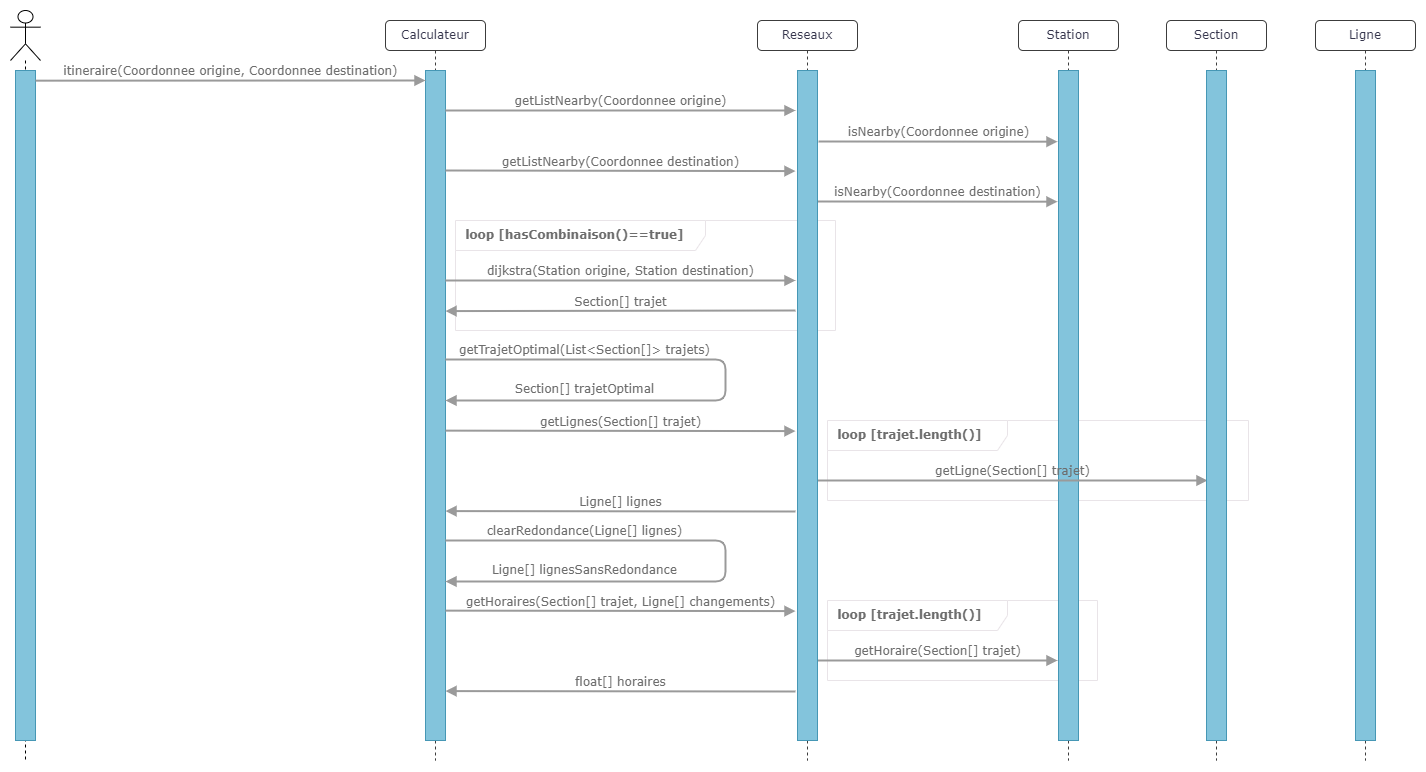

The diagram above was exported from draw.io. Its source (the exported page's mxGraphModel, read from the mxfile embedded in the PNG):
<mxGraphModel dx="1687" dy="840" grid="0" gridSize="10" guides="1" tooltips="1" connect="1" arrows="1" fold="1" page="1" pageScale="1" pageWidth="1169" pageHeight="1654" math="0" shadow="0">
  <root>
    <mxCell id="0" />
    <mxCell id="1" parent="0" />
    <mxCell id="cSmim-q1Duh_V2ZK606l-46" value="&lt;b&gt;&amp;nbsp; loop [trajet.length()]&lt;/b&gt;" style="shape=umlFrame;whiteSpace=wrap;html=1;pointerEvents=0;rounded=1;labelBackgroundColor=none;width=180;height=30;strokeColor=#e9e4e8;fontColor=#6d6d6d;align=left;fontFamily=Verdana;" vertex="1" parent="1">
      <mxGeometry x="882" y="660" width="270" height="80" as="geometry" />
    </mxCell>
    <mxCell id="cSmim-q1Duh_V2ZK606l-4" value="&lt;b&gt;&amp;nbsp; loop [hasCombinaison()==true]&lt;/b&gt;" style="shape=umlFrame;whiteSpace=wrap;html=1;pointerEvents=0;rounded=1;labelBackgroundColor=none;width=250;height=30;strokeColor=#e9e4e8;fontColor=#6d6d6d;align=left;fontFamily=Verdana;" vertex="1" parent="1">
      <mxGeometry x="510" y="280" width="380" height="110" as="geometry" />
    </mxCell>
    <mxCell id="cSmim-q1Duh_V2ZK606l-1" value="Reseaux" style="shape=umlLifeline;perimeter=lifelinePerimeter;whiteSpace=wrap;html=1;container=1;collapsible=0;recursiveResize=0;outlineConnect=0;rounded=1;shadow=0;comic=0;labelBackgroundColor=none;strokeWidth=1;fontFamily=Verdana;fontSize=12;align=center;size=30;strokeColor=#3c3c3c;fontColor=#35354c;" vertex="1" parent="1">
      <mxGeometry x="812" y="80" width="100" height="740" as="geometry" />
    </mxCell>
    <mxCell id="cSmim-q1Duh_V2ZK606l-6" value="Station" style="shape=umlLifeline;perimeter=lifelinePerimeter;whiteSpace=wrap;html=1;container=1;collapsible=0;recursiveResize=0;outlineConnect=0;rounded=1;shadow=0;comic=0;labelBackgroundColor=none;strokeWidth=1;fontFamily=Verdana;fontSize=12;align=center;size=30;fontColor=#35354c;strokeColor=#3c3c3c;" vertex="1" parent="1">
      <mxGeometry x="1073" y="80" width="100" height="740" as="geometry" />
    </mxCell>
    <mxCell id="cSmim-q1Duh_V2ZK606l-39" value="&lt;b&gt;&amp;nbsp; loop [trajet.length()]&lt;/b&gt;" style="shape=umlFrame;whiteSpace=wrap;html=1;pointerEvents=0;rounded=1;labelBackgroundColor=none;width=180;height=30;strokeColor=#e9e4e8;fontColor=#6d6d6d;align=left;fontFamily=Verdana;" vertex="1" parent="cSmim-q1Duh_V2ZK606l-6">
      <mxGeometry x="-191" y="400" width="421" height="80" as="geometry" />
    </mxCell>
    <mxCell id="cSmim-q1Duh_V2ZK606l-7" value="" style="html=1;points=[];perimeter=orthogonalPerimeter;rounded=0;shadow=0;comic=0;labelBackgroundColor=none;strokeWidth=1;fontFamily=Verdana;fontSize=12;align=center;fillColor=#83c4dc;strokeColor=#4697b5;fontColor=default;glass=0;" vertex="1" parent="cSmim-q1Duh_V2ZK606l-6">
      <mxGeometry x="40" y="50" width="20" height="670" as="geometry" />
    </mxCell>
    <mxCell id="cSmim-q1Duh_V2ZK606l-38" value="getLigne(Section[] trajet)" style="html=1;verticalAlign=bottom;endArrow=block;labelBackgroundColor=none;fontFamily=Verdana;fontSize=12;edgeStyle=elbowEdgeStyle;elbow=vertical;strokeColor=#9a9a9a;fontColor=#6d6d6d;fillColor=#bac8d3;strokeWidth=2;" edge="1" parent="cSmim-q1Duh_V2ZK606l-6">
      <mxGeometry relative="1" as="geometry">
        <mxPoint x="-201" y="460" as="sourcePoint" />
        <mxPoint x="189" y="460" as="targetPoint" />
        <Array as="points" />
        <mxPoint as="offset" />
      </mxGeometry>
    </mxCell>
    <mxCell id="cSmim-q1Duh_V2ZK606l-8" value="Ligne" style="shape=umlLifeline;perimeter=lifelinePerimeter;whiteSpace=wrap;html=1;container=1;collapsible=0;recursiveResize=0;outlineConnect=0;rounded=1;shadow=0;comic=0;labelBackgroundColor=none;strokeWidth=1;fontFamily=Verdana;fontSize=12;align=center;size=30;strokeColor=#3c3c3c;fontColor=#35354c;" vertex="1" parent="1">
      <mxGeometry x="1370" y="80" width="100" height="740" as="geometry" />
    </mxCell>
    <mxCell id="cSmim-q1Duh_V2ZK606l-9" value="Section" style="shape=umlLifeline;perimeter=lifelinePerimeter;whiteSpace=wrap;html=1;container=1;collapsible=0;recursiveResize=0;outlineConnect=0;rounded=1;shadow=0;comic=0;labelBackgroundColor=none;strokeWidth=1;fontFamily=Verdana;fontSize=12;align=center;size=30;strokeColor=#3c3c3c;fontColor=#35354c;" vertex="1" parent="1">
      <mxGeometry x="1221" y="80" width="100" height="740" as="geometry" />
    </mxCell>
    <mxCell id="cSmim-q1Duh_V2ZK606l-10" value="Calculateur" style="shape=umlLifeline;perimeter=lifelinePerimeter;whiteSpace=wrap;html=1;container=1;collapsible=0;recursiveResize=0;outlineConnect=0;rounded=1;shadow=0;comic=0;labelBackgroundColor=none;strokeWidth=1;fontFamily=Verdana;fontSize=12;align=center;size=30;strokeColor=#3c3c3c;fontColor=#35354c;" vertex="1" parent="1">
      <mxGeometry x="440" y="80" width="100" height="740" as="geometry" />
    </mxCell>
    <mxCell id="cSmim-q1Duh_V2ZK606l-11" value="" style="html=1;points=[];perimeter=orthogonalPerimeter;rounded=0;shadow=0;comic=0;labelBackgroundColor=none;strokeWidth=1;fontFamily=Verdana;fontSize=12;align=center;fillColor=#83c4dc;strokeColor=#4697b5;glass=0;" vertex="1" parent="cSmim-q1Duh_V2ZK606l-10">
      <mxGeometry x="40" y="50" width="20" height="670" as="geometry" />
    </mxCell>
    <mxCell id="cSmim-q1Duh_V2ZK606l-19" value="getTrajetOptimal(List&amp;lt;Section[]&amp;gt; trajets)" style="html=1;verticalAlign=bottom;endArrow=block;labelBackgroundColor=none;fontFamily=Verdana;fontSize=12;edgeStyle=orthogonalEdgeStyle;elbow=vertical;strokeColor=#9a9a9a;fontColor=#6d6d6d;fillColor=#bac8d3;strokeWidth=2;" edge="1" parent="cSmim-q1Duh_V2ZK606l-10" source="cSmim-q1Duh_V2ZK606l-11">
      <mxGeometry x="-0.5397" relative="1" as="geometry">
        <mxPoint x="70" y="339" as="sourcePoint" />
        <mxPoint x="60" y="380" as="targetPoint" />
        <Array as="points">
          <mxPoint x="340" y="339" />
          <mxPoint x="340" y="380" />
        </Array>
        <mxPoint as="offset" />
      </mxGeometry>
    </mxCell>
    <mxCell id="cSmim-q1Duh_V2ZK606l-34" value="Section[] trajetOptimal" style="edgeLabel;html=1;align=center;verticalAlign=bottom;resizable=0;points=[];fontSize=12;fontFamily=Verdana;fontColor=#6d6d6d;labelBackgroundColor=none;" vertex="1" connectable="0" parent="cSmim-q1Duh_V2ZK606l-19">
      <mxGeometry x="0.4336" y="2" relative="1" as="geometry">
        <mxPoint x="-32" y="-5" as="offset" />
      </mxGeometry>
    </mxCell>
    <mxCell id="cSmim-q1Duh_V2ZK606l-12" value="" style="html=1;points=[];perimeter=orthogonalPerimeter;rounded=0;shadow=0;comic=0;labelBackgroundColor=none;strokeWidth=1;fontFamily=Verdana;fontSize=12;align=center;fillColor=#83c4dc;strokeColor=#4697b5;fontColor=default;glass=0;" vertex="1" parent="1">
      <mxGeometry x="1410" y="130" width="20" height="670" as="geometry" />
    </mxCell>
    <mxCell id="cSmim-q1Duh_V2ZK606l-14" value="" style="html=1;points=[];perimeter=orthogonalPerimeter;rounded=0;shadow=0;comic=0;labelBackgroundColor=none;strokeWidth=1;fontFamily=Verdana;fontSize=12;align=center;fillColor=#83c4dc;strokeColor=#4697b5;fontColor=default;glass=0;" vertex="1" parent="1">
      <mxGeometry x="1261" y="130" width="20" height="670" as="geometry" />
    </mxCell>
    <mxCell id="cSmim-q1Duh_V2ZK606l-16" value="getListNearby(Coordonnee origine)" style="html=1;verticalAlign=bottom;endArrow=block;labelBackgroundColor=none;fontFamily=Verdana;fontSize=12;edgeStyle=elbowEdgeStyle;elbow=vertical;strokeColor=#9a9a9a;fontColor=#6d6d6d;fillColor=#bac8d3;strokeWidth=2;" edge="1" parent="1">
      <mxGeometry relative="1" as="geometry">
        <mxPoint x="500" y="170" as="sourcePoint" />
        <mxPoint x="850" y="170" as="targetPoint" />
        <Array as="points">
          <mxPoint x="840" y="170" />
        </Array>
      </mxGeometry>
    </mxCell>
    <mxCell id="cSmim-q1Duh_V2ZK606l-17" value="isNearby(Coordonnee origine)" style="html=1;verticalAlign=bottom;endArrow=block;labelBackgroundColor=none;fontFamily=Verdana;fontSize=12;edgeStyle=elbowEdgeStyle;elbow=vertical;strokeColor=#9a9a9a;fontColor=#6d6d6d;fillColor=#bac8d3;strokeWidth=2;" edge="1" parent="1">
      <mxGeometry relative="1" as="geometry">
        <mxPoint x="873" y="201" as="sourcePoint" />
        <mxPoint x="1112" y="201" as="targetPoint" />
        <Array as="points" />
        <mxPoint as="offset" />
      </mxGeometry>
    </mxCell>
    <mxCell id="cSmim-q1Duh_V2ZK606l-18" value="dijkstra(Station origine, Station destination)" style="html=1;verticalAlign=bottom;endArrow=block;labelBackgroundColor=none;fontFamily=Verdana;fontSize=12;edgeStyle=elbowEdgeStyle;elbow=vertical;strokeColor=#9a9a9a;fontColor=#6d6d6d;fillColor=#bac8d3;strokeWidth=2;" edge="1" parent="1">
      <mxGeometry relative="1" as="geometry">
        <mxPoint x="500" y="340" as="sourcePoint" />
        <mxPoint x="850" y="340" as="targetPoint" />
      </mxGeometry>
    </mxCell>
    <mxCell id="cSmim-q1Duh_V2ZK606l-27" value="" style="shape=umlLifeline;perimeter=lifelinePerimeter;container=1;dropTarget=0;collapsible=0;recursiveResize=0;outlineConnect=0;portConstraint=eastwest;newEdgeStyle={&quot;edgeStyle&quot;:&quot;elbowEdgeStyle&quot;,&quot;elbow&quot;:&quot;vertical&quot;,&quot;curved&quot;:0,&quot;rounded&quot;:0};participant=umlActor;fontFamily=Verdana;size=50;verticalAlign=bottom;whiteSpace=wrap;html=1;spacing=0;spacingLeft=0;spacingBottom=-20;" vertex="1" parent="1">
      <mxGeometry x="65" y="70" width="30" height="750" as="geometry" />
    </mxCell>
    <mxCell id="cSmim-q1Duh_V2ZK606l-23" value="" style="html=1;points=[];perimeter=orthogonalPerimeter;rounded=0;shadow=0;comic=0;labelBackgroundColor=none;strokeWidth=1;fontFamily=Verdana;fontSize=12;align=center;fillColor=#83c4dc;strokeColor=#4697b5;glass=0;" vertex="1" parent="1">
      <mxGeometry x="70" y="130" width="20" height="670" as="geometry" />
    </mxCell>
    <mxCell id="cSmim-q1Duh_V2ZK606l-28" value="itineraire(Coordonnee origine, Coordonnee destination)" style="html=1;verticalAlign=bottom;endArrow=block;labelBackgroundColor=none;fontFamily=Verdana;fontSize=12;edgeStyle=elbowEdgeStyle;elbow=vertical;strokeColor=#9a9a9a;fontColor=#6d6d6d;fillColor=#bac8d3;strokeWidth=2;" edge="1" parent="1">
      <mxGeometry relative="1" as="geometry">
        <mxPoint x="90" y="140.17" as="sourcePoint" />
        <mxPoint x="480" y="141" as="targetPoint" />
        <Array as="points" />
      </mxGeometry>
    </mxCell>
    <mxCell id="cSmim-q1Duh_V2ZK606l-29" value="getListNearby(Coordonnee destination)" style="html=1;verticalAlign=bottom;endArrow=block;labelBackgroundColor=none;fontFamily=Verdana;fontSize=12;edgeStyle=elbowEdgeStyle;elbow=vertical;strokeColor=#9a9a9a;fontColor=#6d6d6d;fillColor=#bac8d3;strokeWidth=2;" edge="1" parent="1">
      <mxGeometry relative="1" as="geometry">
        <mxPoint x="500" y="230" as="sourcePoint" />
        <mxPoint x="850" y="230" as="targetPoint" />
      </mxGeometry>
    </mxCell>
    <mxCell id="cSmim-q1Duh_V2ZK606l-30" value="isNearby(Coordonnee destination)" style="html=1;verticalAlign=bottom;endArrow=block;labelBackgroundColor=none;fontFamily=Verdana;fontSize=12;edgeStyle=elbowEdgeStyle;elbow=vertical;strokeColor=#9a9a9a;fontColor=#6d6d6d;fillColor=#bac8d3;strokeWidth=2;" edge="1" parent="1">
      <mxGeometry relative="1" as="geometry">
        <mxPoint x="872" y="261" as="sourcePoint" />
        <mxPoint x="1112" y="261" as="targetPoint" />
        <Array as="points" />
        <mxPoint as="offset" />
      </mxGeometry>
    </mxCell>
    <mxCell id="cSmim-q1Duh_V2ZK606l-31" value="Section[] trajet" style="html=1;verticalAlign=bottom;endArrow=block;labelBackgroundColor=none;fontFamily=Verdana;fontSize=12;edgeStyle=elbowEdgeStyle;elbow=vertical;strokeColor=#9a9a9a;fontColor=#6d6d6d;fillColor=#bac8d3;strokeWidth=2;" edge="1" parent="1">
      <mxGeometry relative="1" as="geometry">
        <mxPoint x="850" y="370" as="sourcePoint" />
        <mxPoint x="500" y="370" as="targetPoint" />
      </mxGeometry>
    </mxCell>
    <mxCell id="cSmim-q1Duh_V2ZK606l-36" value="getLignes(Section[] trajet)" style="html=1;verticalAlign=bottom;endArrow=block;labelBackgroundColor=none;fontFamily=Verdana;fontSize=12;edgeStyle=elbowEdgeStyle;elbow=vertical;strokeColor=#9a9a9a;fontColor=#6d6d6d;fillColor=#bac8d3;strokeWidth=2;exitX=1.025;exitY=0.467;exitDx=0;exitDy=0;exitPerimeter=0;" edge="1" parent="1">
      <mxGeometry relative="1" as="geometry">
        <mxPoint x="500" y="490.14" as="sourcePoint" />
        <mxPoint x="850" y="490" as="targetPoint" />
      </mxGeometry>
    </mxCell>
    <mxCell id="cSmim-q1Duh_V2ZK606l-40" value="Ligne[] lignes" style="html=1;verticalAlign=bottom;endArrow=block;labelBackgroundColor=none;fontFamily=Verdana;fontSize=12;edgeStyle=elbowEdgeStyle;elbow=vertical;strokeColor=#9a9a9a;fontColor=#6d6d6d;fillColor=#bac8d3;strokeWidth=2;" edge="1" parent="1">
      <mxGeometry relative="1" as="geometry">
        <mxPoint x="850" y="571" as="sourcePoint" />
        <mxPoint x="500" y="571" as="targetPoint" />
      </mxGeometry>
    </mxCell>
    <mxCell id="cSmim-q1Duh_V2ZK606l-47" value="getHoraire(Section[] trajet)" style="html=1;verticalAlign=bottom;endArrow=block;labelBackgroundColor=none;fontFamily=Verdana;fontSize=12;edgeStyle=elbowEdgeStyle;elbow=vertical;strokeColor=#9a9a9a;fontColor=#6d6d6d;fillColor=#bac8d3;strokeWidth=2;" edge="1" parent="1">
      <mxGeometry relative="1" as="geometry">
        <mxPoint x="872" y="720" as="sourcePoint" />
        <mxPoint x="1112" y="720" as="targetPoint" />
        <Array as="points" />
        <mxPoint as="offset" />
      </mxGeometry>
    </mxCell>
    <mxCell id="cSmim-q1Duh_V2ZK606l-48" value="getHoraires(Section[] trajet, Ligne[] changements)" style="html=1;verticalAlign=bottom;endArrow=block;labelBackgroundColor=none;fontFamily=Verdana;fontSize=12;edgeStyle=elbowEdgeStyle;elbow=vertical;strokeColor=#9a9a9a;fontColor=#6d6d6d;fillColor=#bac8d3;strokeWidth=2;exitX=1.025;exitY=0.467;exitDx=0;exitDy=0;exitPerimeter=0;" edge="1" parent="1">
      <mxGeometry relative="1" as="geometry">
        <mxPoint x="500" y="670.14" as="sourcePoint" />
        <mxPoint x="850" y="670" as="targetPoint" />
      </mxGeometry>
    </mxCell>
    <mxCell id="cSmim-q1Duh_V2ZK606l-49" value="float[] horaires" style="html=1;verticalAlign=bottom;endArrow=block;labelBackgroundColor=none;fontFamily=Verdana;fontSize=12;edgeStyle=elbowEdgeStyle;elbow=vertical;strokeColor=#9a9a9a;fontColor=#6d6d6d;fillColor=#bac8d3;strokeWidth=2;" edge="1" parent="1">
      <mxGeometry relative="1" as="geometry">
        <mxPoint x="850" y="751" as="sourcePoint" />
        <mxPoint x="500" y="751" as="targetPoint" />
      </mxGeometry>
    </mxCell>
    <mxCell id="cSmim-q1Duh_V2ZK606l-50" value="clearRedondance(Ligne[] lignes)" style="html=1;verticalAlign=bottom;endArrow=block;labelBackgroundColor=none;fontFamily=Verdana;fontSize=12;edgeStyle=orthogonalEdgeStyle;elbow=vertical;strokeColor=#9a9a9a;fontColor=#6d6d6d;fillColor=#bac8d3;strokeWidth=2;" edge="1" parent="1">
      <mxGeometry x="-0.5397" relative="1" as="geometry">
        <mxPoint x="500" y="600" as="sourcePoint" />
        <mxPoint x="500" y="641" as="targetPoint" />
        <Array as="points">
          <mxPoint x="780" y="600" />
          <mxPoint x="780" y="641" />
        </Array>
        <mxPoint as="offset" />
      </mxGeometry>
    </mxCell>
    <mxCell id="cSmim-q1Duh_V2ZK606l-51" value="Ligne[] lignesSansRedondance" style="edgeLabel;html=1;align=center;verticalAlign=bottom;resizable=0;points=[];fontSize=12;fontFamily=Verdana;fontColor=#6d6d6d;labelBackgroundColor=none;" vertex="1" connectable="0" parent="cSmim-q1Duh_V2ZK606l-50">
      <mxGeometry x="0.4336" y="2" relative="1" as="geometry">
        <mxPoint x="-32" y="-5" as="offset" />
      </mxGeometry>
    </mxCell>
    <mxCell id="cSmim-q1Duh_V2ZK606l-2" value="" style="html=1;points=[];perimeter=orthogonalPerimeter;rounded=0;shadow=0;comic=0;labelBackgroundColor=none;strokeWidth=1;fontFamily=Verdana;fontSize=12;align=center;fillColor=#83c4dc;strokeColor=#4697b5;fontColor=default;glass=0;movable=1;resizable=1;rotatable=1;deletable=1;editable=1;locked=0;connectable=1;" vertex="1" parent="1">
      <mxGeometry x="852" y="130" width="20" height="670" as="geometry" />
    </mxCell>
  </root>
</mxGraphModel>